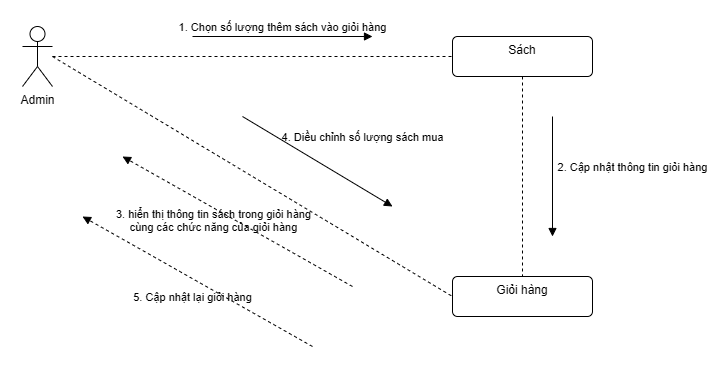

The diagram above was exported from draw.io. Its source (the exported page's mxGraphModel, read from the mxfile embedded in the PNG):
<mxGraphModel dx="385" dy="448" grid="1" gridSize="10" guides="1" tooltips="1" connect="1" arrows="1" fold="1" page="1" pageScale="1" pageWidth="827" pageHeight="1169" math="0" shadow="0">
  <root>
    <mxCell id="0" />
    <mxCell id="1" parent="0" />
    <mxCell id="JzbQ2G0UboeJHuQwZQej-1" value="Admin" style="shape=umlActor;verticalLabelPosition=bottom;verticalAlign=top;html=1;" parent="1" vertex="1">
      <mxGeometry x="40" y="230" width="30" height="60" as="geometry" />
    </mxCell>
    <mxCell id="JzbQ2G0UboeJHuQwZQej-2" value="Sách" style="html=1;align=center;verticalAlign=top;rounded=1;absoluteArcSize=1;arcSize=10;dashed=0;whiteSpace=wrap;" parent="1" vertex="1">
      <mxGeometry x="470" y="240" width="140" height="40" as="geometry" />
    </mxCell>
    <mxCell id="JzbQ2G0UboeJHuQwZQej-3" value="Giỏi hàng" style="html=1;align=center;verticalAlign=top;rounded=1;absoluteArcSize=1;arcSize=10;dashed=0;whiteSpace=wrap;" parent="1" vertex="1">
      <mxGeometry x="470" y="480" width="140" height="40" as="geometry" />
    </mxCell>
    <mxCell id="JzbQ2G0UboeJHuQwZQej-4" value="" style="endArrow=none;dashed=1;html=1;rounded=0;entryX=0;entryY=0.5;entryDx=0;entryDy=0;" parent="1" source="JzbQ2G0UboeJHuQwZQej-1" target="JzbQ2G0UboeJHuQwZQej-2" edge="1">
      <mxGeometry width="50" height="50" relative="1" as="geometry">
        <mxPoint x="170" y="280" as="sourcePoint" />
        <mxPoint x="220" y="230" as="targetPoint" />
      </mxGeometry>
    </mxCell>
    <mxCell id="JzbQ2G0UboeJHuQwZQej-5" value="" style="endArrow=none;dashed=1;html=1;rounded=0;entryX=0.5;entryY=0;entryDx=0;entryDy=0;exitX=0.5;exitY=1;exitDx=0;exitDy=0;" parent="1" source="JzbQ2G0UboeJHuQwZQej-2" target="JzbQ2G0UboeJHuQwZQej-3" edge="1">
      <mxGeometry width="50" height="50" relative="1" as="geometry">
        <mxPoint x="430" y="249.5" as="sourcePoint" />
        <mxPoint x="600" y="249.5" as="targetPoint" />
      </mxGeometry>
    </mxCell>
    <mxCell id="JzbQ2G0UboeJHuQwZQej-6" value="1. Chọn số lượng thêm sách vào giỏi hàng" style="html=1;verticalAlign=bottom;labelBackgroundColor=none;endArrow=block;endFill=1;rounded=0;" parent="1" edge="1">
      <mxGeometry width="160" relative="1" as="geometry">
        <mxPoint x="210" y="240" as="sourcePoint" />
        <mxPoint x="390" y="240" as="targetPoint" />
      </mxGeometry>
    </mxCell>
    <mxCell id="JzbQ2G0UboeJHuQwZQej-9" value="3. hiển thị thông tin sách trong giỏi hàng&lt;div&gt;cùng các chức năng của giỏi hàng&lt;/div&gt;" style="html=1;verticalAlign=bottom;labelBackgroundColor=none;endArrow=block;endFill=1;dashed=1;rounded=0;" parent="1" edge="1">
      <mxGeometry x="0.1089" y="25" width="160" relative="1" as="geometry">
        <mxPoint x="370" y="490" as="sourcePoint" />
        <mxPoint x="140" y="360" as="targetPoint" />
        <mxPoint as="offset" />
      </mxGeometry>
    </mxCell>
    <mxCell id="JzbQ2G0UboeJHuQwZQej-15" value="2. Cập nhật thông tin giỏi hàng" style="html=1;verticalAlign=bottom;labelBackgroundColor=none;endArrow=block;endFill=1;rounded=0;" parent="1" edge="1">
      <mxGeometry y="80" width="160" relative="1" as="geometry">
        <mxPoint x="570" y="320" as="sourcePoint" />
        <mxPoint x="570" y="440" as="targetPoint" />
        <mxPoint as="offset" />
      </mxGeometry>
    </mxCell>
    <mxCell id="JzbQ2G0UboeJHuQwZQej-16" value="" style="endArrow=none;dashed=1;html=1;rounded=0;entryX=0;entryY=0.5;entryDx=0;entryDy=0;" parent="1" target="JzbQ2G0UboeJHuQwZQej-3" edge="1">
      <mxGeometry width="50" height="50" relative="1" as="geometry">
        <mxPoint x="70" y="260" as="sourcePoint" />
        <mxPoint x="580" y="480" as="targetPoint" />
      </mxGeometry>
    </mxCell>
    <mxCell id="JzbQ2G0UboeJHuQwZQej-17" value="5. Cập nhật lại giỏi hàng" style="html=1;verticalAlign=bottom;labelBackgroundColor=none;endArrow=block;endFill=1;dashed=1;rounded=0;" parent="1" edge="1">
      <mxGeometry x="-0.0602" y="24" width="160" relative="1" as="geometry">
        <mxPoint x="330" y="550" as="sourcePoint" />
        <mxPoint x="100" y="420" as="targetPoint" />
        <mxPoint as="offset" />
      </mxGeometry>
    </mxCell>
    <mxCell id="JzbQ2G0UboeJHuQwZQej-18" value="4. Diều chỉnh số lượng sách mua" style="html=1;verticalAlign=bottom;labelBackgroundColor=none;endArrow=block;endFill=1;rounded=0;" parent="1" edge="1">
      <mxGeometry x="0.3529" y="36" width="160" relative="1" as="geometry">
        <mxPoint x="260" y="320" as="sourcePoint" />
        <mxPoint x="410" y="410" as="targetPoint" />
        <mxPoint as="offset" />
      </mxGeometry>
    </mxCell>
  </root>
</mxGraphModel>